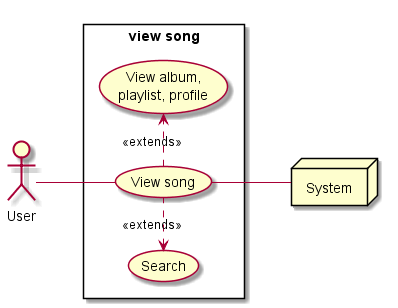

The diagram above was rendered by PlantUML. Its source (embedded in the PNG):
@startuml uc_show_song

actor User

left to right direction

rectangle "view song"{
  usecase "View song" as view_song

  usecase "Search" as search
  usecase "View album,\nplaylist, profile" as view

  User -- view_song
  view_song .left.> search: <<extends>>
  view_song .> view: <<extends>>
}

node System
view_song -- System

@enduml